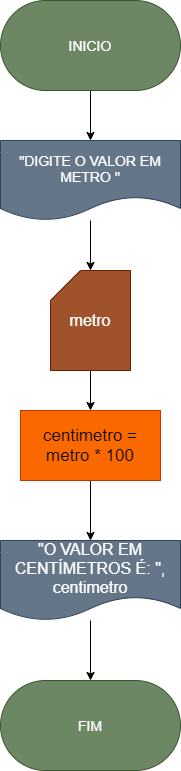

The diagram above was exported from draw.io. Its source (the exported page's mxGraphModel, read from the mxfile embedded in the PNG):
<mxGraphModel dx="638" dy="610" grid="1" gridSize="10" guides="1" tooltips="1" connect="1" arrows="1" fold="1" page="1" pageScale="1" pageWidth="827" pageHeight="1169" math="0" shadow="0">
  <root>
    <mxCell id="0" />
    <mxCell id="1" parent="0" />
    <mxCell id="7" value="" style="edgeStyle=none;html=1;fontSize=14;" edge="1" parent="1" source="5" target="6">
      <mxGeometry relative="1" as="geometry" />
    </mxCell>
    <mxCell id="5" value="&lt;font style=&quot;font-size: 14px&quot;&gt;INICIO&lt;/font&gt;" style="rounded=1;whiteSpace=wrap;html=1;arcSize=50;fillColor=#6d8764;fontColor=#ffffff;strokeColor=#3A5431;" vertex="1" parent="1">
      <mxGeometry x="200" y="20" width="180" height="90" as="geometry" />
    </mxCell>
    <mxCell id="9" value="" style="edgeStyle=none;html=1;fontSize=14;" edge="1" parent="1" source="6" target="8">
      <mxGeometry relative="1" as="geometry" />
    </mxCell>
    <mxCell id="6" value="&quot;DIGITE O VALOR EM METRO &quot;" style="shape=document;whiteSpace=wrap;html=1;boundedLbl=1;fontSize=14;fillColor=#647687;fontColor=#ffffff;strokeColor=#314354;" vertex="1" parent="1">
      <mxGeometry x="200" y="160" width="180" height="80" as="geometry" />
    </mxCell>
    <mxCell id="11" value="" style="edgeStyle=none;html=1;fontSize=16;" edge="1" parent="1" source="8" target="10">
      <mxGeometry relative="1" as="geometry" />
    </mxCell>
    <mxCell id="8" value="&lt;font style=&quot;font-size: 16px&quot;&gt;metro&lt;/font&gt;" style="shape=card;whiteSpace=wrap;html=1;fontSize=14;fillColor=#a0522d;strokeColor=#6D1F00;fontColor=#ffffff;" vertex="1" parent="1">
      <mxGeometry x="250" y="290" width="80" height="100" as="geometry" />
    </mxCell>
    <mxCell id="13" value="" style="edgeStyle=none;html=1;fontSize=16;" edge="1" parent="1" source="10" target="12">
      <mxGeometry relative="1" as="geometry" />
    </mxCell>
    <mxCell id="10" value="&lt;font style=&quot;font-size: 17px&quot;&gt;centimetro = metro * 100&lt;/font&gt;" style="rounded=0;whiteSpace=wrap;html=1;fontSize=14;fillColor=#fa6800;fontColor=#000000;strokeColor=#C73500;" vertex="1" parent="1">
      <mxGeometry x="220" y="430" width="140" height="70" as="geometry" />
    </mxCell>
    <mxCell id="16" value="" style="edgeStyle=none;html=1;fontSize=16;" edge="1" parent="1" source="12" target="15">
      <mxGeometry relative="1" as="geometry" />
    </mxCell>
    <mxCell id="12" value="&quot;O VALOR EM CENTÍMETROS É: &quot;, centimetro" style="shape=document;whiteSpace=wrap;html=1;boundedLbl=1;fontSize=16;fillColor=#647687;fontColor=#ffffff;strokeColor=#314354;" vertex="1" parent="1">
      <mxGeometry x="200" y="560" width="180" height="80" as="geometry" />
    </mxCell>
    <mxCell id="15" value="&lt;span style=&quot;font-size: 14px&quot;&gt;FIM&lt;/span&gt;" style="rounded=1;whiteSpace=wrap;html=1;arcSize=50;fillColor=#6d8764;fontColor=#ffffff;strokeColor=#3A5431;" vertex="1" parent="1">
      <mxGeometry x="200" y="700" width="180" height="90" as="geometry" />
    </mxCell>
  </root>
</mxGraphModel>